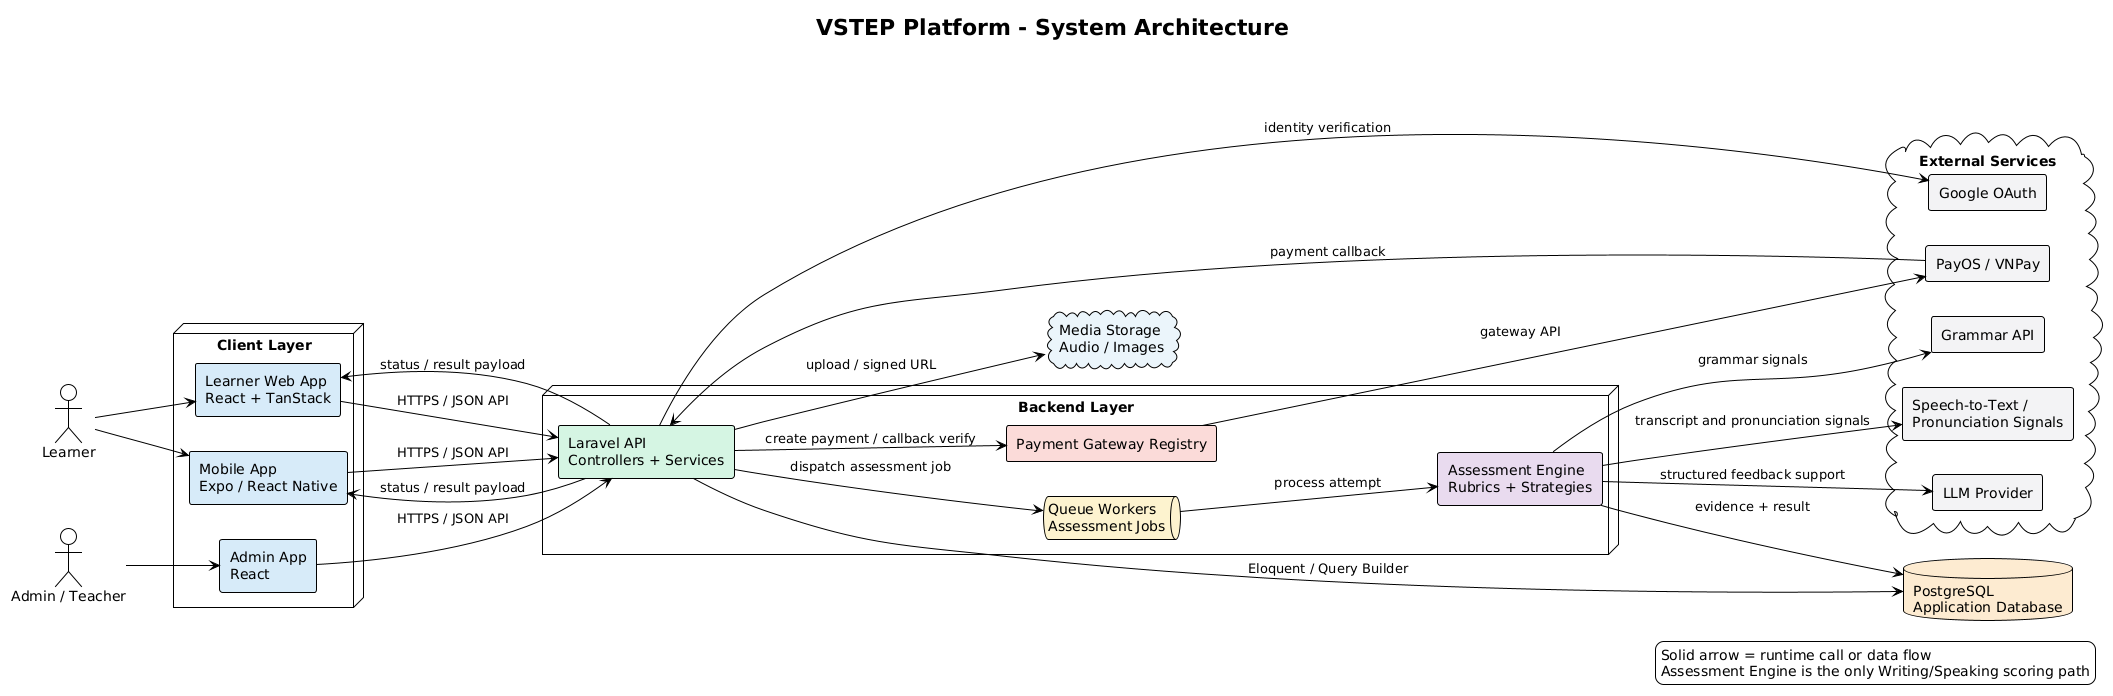

The diagram above was rendered by PlantUML. Its source (embedded in the PNG):
@startuml
!theme plain
left to right direction
skinparam shadowing false
skinparam packageStyle rectangle
skinparam componentStyle rectangle
skinparam defaultFontName Arial

title VSTEP Platform - System Architecture

actor "Learner" as Learner
actor "Admin / Teacher" as Admin

node "Client Layer" {
  component "Learner Web App\nReact + TanStack" as Web #D6EAF8
  component "Mobile App\nExpo / React Native" as Mobile #D6EAF8
  component "Admin App\nReact" as AdminApp #D6EAF8
}

node "Backend Layer" {
  component "Laravel API\nControllers + Services" as Api #D5F5E3
  queue "Queue Workers\nAssessment Jobs" as Queue #FCF3CF
  component "Assessment Engine\nRubrics + Strategies" as Assessment #E8DAEF
  component "Payment Gateway Registry" as PaymentRegistry #FADBD8
}

database "PostgreSQL\nApplication Database" as Db #FDEBD0
cloud "Media Storage\nAudio / Images" as Media #EBF5FB

cloud "External Services" {
  component "Google OAuth" as Google #F2F3F4
  component "PayOS / VNPay" as PayProvider #F2F3F4
  component "Grammar API" as Grammar #F2F3F4
  component "Speech-to-Text /\nPronunciation Signals" as Speech #F2F3F4
  component "LLM Provider" as Llm #F2F3F4
}

Learner --> Web
Learner --> Mobile
Admin --> AdminApp

Web --> Api : HTTPS / JSON API
Mobile --> Api : HTTPS / JSON API
AdminApp --> Api : HTTPS / JSON API

Api --> Db : Eloquent / Query Builder
Api --> Media : upload / signed URL
Api --> Google : identity verification
Api --> PaymentRegistry : create payment / callback verify
PaymentRegistry --> PayProvider : gateway API

Api --> Queue : dispatch assessment job
Queue --> Assessment : process attempt
Assessment --> Grammar : grammar signals
Assessment --> Speech : transcript and pronunciation signals
Assessment --> Llm : structured feedback support
Assessment --> Db : evidence + result

PayProvider --> Api : payment callback
Api --> Web : status / result payload
Api --> Mobile : status / result payload

legend right
  Solid arrow = runtime call or data flow
  Assessment Engine is the only Writing/Speaking scoring path
endlegend

@enduml